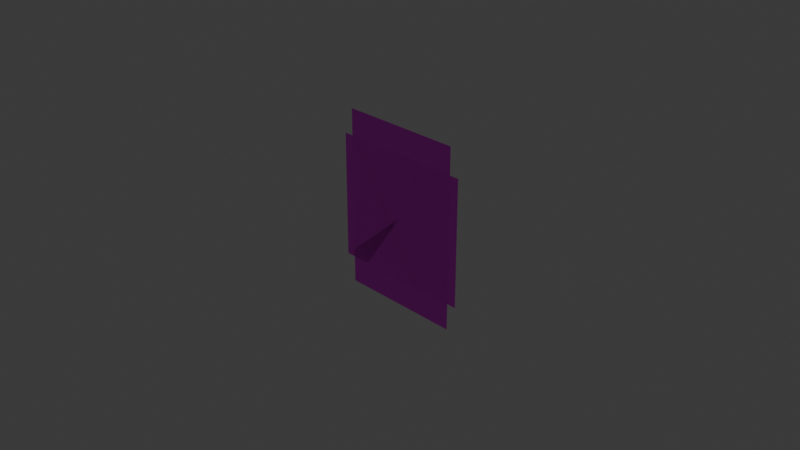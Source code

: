 # Source: Ace.blend  (saved by Blender 5.0.118; exported with 4.5.12 LTS)
import bpy
from mathutils import Matrix  # noqa: F401  (used for matrix-valued properties, if any)

bpy.ops.wm.read_factory_settings(use_empty=True)
scene = bpy.context.scene
scene.name = 'Scene'

# ---- collections
col_collection = bpy.data.collections.new('Collection'); scene.collection.children.link(col_collection)

# ---- images (referenced by path relative to the original .blend; pixels are not part of the script)
import os
ASSET_DIR = os.environ.get("B2B_ASSET_DIR", "")  # directory of the original .blend (textures are referenced by path, not embedded)
HERE = os.path.dirname(os.path.abspath(__file__))  # packed textures are extracted next to this script under _unpacked/

def load_image(name, relpath, width, height, colorspace="sRGB"):
    """Load a texture the original file referenced (path relative to the .blend, or extracted next to this script)."""
    p = next((c for c in (os.path.join(HERE, relpath), os.path.join(ASSET_DIR, relpath)) if relpath and os.path.exists(c)), "")
    if p:
        img = bpy.data.images.load(p, check_existing=True)
        img.name = name
    else:  # same state as the original file: an image datablock whose file is absent (Cycles renders it pink)
        img = bpy.data.images.new(name, width, height)
        img.source = "FILE"
        img.filepath = "//" + (relpath or name)
    img.colorspace_settings.name = colorspace
    return img
img_t_ace_png = load_image('T_Ace.png', 'T_Ace.png', 1024, 1024, 'sRGB')
img_t_acesquare_png = load_image('T_AceSquare.png', 'T_AceSquare.png', 1024, 1024, 'sRGB')

# ---- materials (node trees are filled in below, after node groups)
mat_m_aceicon = bpy.data.materials.new('M_AceIcon')
mat_m_aceicon.surface_render_method = 'BLENDED'
mat_m_aceicon.blend_method = 'BLEND'
mat_m_acesquare = bpy.data.materials.new('M_AceSquare')
mat_m_acesquare.surface_render_method = 'BLENDED'
mat_m_acesquare.blend_method = 'BLEND'

# ---- material node trees
mat_m_aceicon.use_nodes = True; mat_m_aceicon.node_tree.nodes.clear()
_N = mat_m_aceicon.node_tree.nodes; _L = mat_m_aceicon.node_tree.links
n0 = _N.new('ShaderNodeBsdfPrincipled'); n0.name = 'Principled BSDF'; n0.location = (-200, 100)
n1 = _N.new('ShaderNodeOutputMaterial'); n1.name = 'Material Output'; n1.location = (200, 100)
n2 = _N.new('ShaderNodeTexImage'); n2.name = 'Image Texture'; n2.location = (-480, 60)
n2.image = img_t_ace_png
n3 = _N.new('ShaderNodeMapping'); n3.name = 'Mapping'; n3.location = (-660, 60)
n4 = _N.new('ShaderNodeTexCoord'); n4.name = 'Texture Coordinate'; n4.location = (-840, 60)
_L.new(n0.outputs[0], n1.inputs[0])
_L.new(n2.outputs[0], n0.inputs[0])
_L.new(n3.outputs[0], n2.inputs[0])
_L.new(n4.outputs[2], n3.inputs[0])
_L.new(n2.outputs[1], n0.inputs[4])
n1.is_active_output = True
mat_m_acesquare.use_nodes = True; mat_m_acesquare.node_tree.nodes.clear()
_N = mat_m_acesquare.node_tree.nodes; _L = mat_m_acesquare.node_tree.links
n0 = _N.new('ShaderNodeBsdfPrincipled'); n0.name = 'Principled BSDF'; n0.location = (-200, 100)
n1 = _N.new('ShaderNodeOutputMaterial'); n1.name = 'Material Output'; n1.location = (200, 100)
n2 = _N.new('ShaderNodeTexImage'); n2.name = 'Image Texture'; n2.location = (-480, 60)
n2.image = img_t_acesquare_png
n3 = _N.new('ShaderNodeMapping'); n3.name = 'Mapping'; n3.location = (-660, 60)
n4 = _N.new('ShaderNodeTexCoord'); n4.name = 'Texture Coordinate'; n4.location = (-840, 60)
_L.new(n0.outputs[0], n1.inputs[0])
_L.new(n2.outputs[0], n0.inputs[0])
_L.new(n3.outputs[0], n2.inputs[0])
_L.new(n4.outputs[2], n3.inputs[0])
_L.new(n2.outputs[1], n0.inputs[4])
n1.is_active_output = True

# ---- world
world_world = bpy.data.worlds.new('World'); scene.world = world_world
world_world.use_nodes = True; world_world.node_tree.nodes.clear()
_N = world_world.node_tree.nodes; _L = world_world.node_tree.links
n0 = _N.new('ShaderNodeOutputWorld'); n0.name = 'World Output'; n0.location = (200, 100)
n1 = _N.new('ShaderNodeBackground'); n1.name = 'Background'; n1.location = (-200, 100)
n1.inputs[0].default_value = (0.05088, 0.05088, 0.05088, 1.0)
_L.new(n1.outputs[0], n0.inputs[0])
n0.is_active_output = True
world_world.color = (0.05088, 0.05088, 0.05088)
world_world.sun_shadow_jitter_overblur = 0.0

# ---- cameras
cam_camera = bpy.data.cameras.new('Camera')
cam_camera.clip_end = 100.0
cam_camera.ortho_scale = 7.314

# ---- lights
light_light = bpy.data.lights.new('Light', 'POINT')
light_light.energy = 1000.0
light_light.shadow_soft_size = 0.1

# ---- meshes
me_aceicon = bpy.data.meshes.new('AceIcon')
me_aceicon.from_pydata([(-0.7, 4.371e-08, -1.0), (0.7, 4.371e-08, -1.0), (-0.7, -4.371e-08, 1.0), (0.7, -4.371e-08, 1.0)], [], [(0, 1, 3, 2)])
_uv = me_aceicon.uv_layers.new(name='UVMap')
_uv.uv.foreach_set('vector', [0.0, 0.0, 1.0, 0.0, 1.0, 1.0, 0.0, 1.0])
me_aceicon.materials.append(mat_m_aceicon)
me_aceicon.update()
me_acesquare = bpy.data.meshes.new('AceSquare')
me_acesquare.from_pydata([(-0.8066, -3.071e-07, -0.7027), (0.8066, -3.071e-07, -0.7027), (-0.8066, -3.885e-07, 0.7027), (0.8066, -3.885e-07, 0.7027)], [], [(0, 1, 3, 2)])
_uv = me_acesquare.uv_layers.new(name='UVMap')
_uv.uv.foreach_set('vector', [0.0, 0.0, 1.0, 0.0, 1.0, 1.0, 0.0, 1.0])
me_acesquare.materials.append(mat_m_acesquare)
me_acesquare.update()

# ---- objects
ob_light = bpy.data.objects.new('Light', light_light)
ob_camera = bpy.data.objects.new('Camera', cam_camera)
ob_aceicon = bpy.data.objects.new('AceIcon', me_aceicon)
ob_acesquare = bpy.data.objects.new('AceSquare', me_acesquare)

# ---- transforms, parenting, visibility, modifiers, constraints
ob_light.location = (4.076, 1.005, 5.904)
ob_light.rotation_euler = (0.6503, 0.05522, 1.866)
ob_light.lock_rotations_4d = False
ob_light.empty_display_type = 'ARROWS'
ob_light.color = (0.0, 0.0, 0.0, 0.0)
ob_light.lineart.crease_threshold = 0.0
ob_camera.location = (7.359, -6.926, 4.958)
ob_camera.rotation_euler = (1.109, 0.0, 0.8149)
ob_camera.lock_rotations_4d = False
ob_camera.empty_display_type = 'ARROWS'
ob_camera.color = (0.0, 0.0, 0.0, 0.0)
ob_camera.display_type = 'WIRE'
ob_camera.lineart.crease_threshold = 0.0
ob_aceicon.location = (0.0, 0.0, 0.0)
ob_acesquare.location = (0.0, 0.0, 0.0)

# ---- collection membership
col_collection.objects.link(ob_light)
col_collection.objects.link(ob_camera)
col_collection.objects.link(ob_aceicon)
col_collection.objects.link(ob_acesquare)

# ---- scene / render settings (as saved in the file)
scene.camera = ob_camera
scene.frame_start = 1; scene.frame_end = 250; scene.frame_set(1)
scene.render.engine = 'BLENDER_EEVEE_NEXT'
scene.render.bake_bias = 0.0
scene.render.bake_samples = 0
scene.cycles.sampling_pattern = 'TABULATED_SOBOL'
scene.eevee.use_volume_custom_range = False
bpy.context.view_layer.update()
